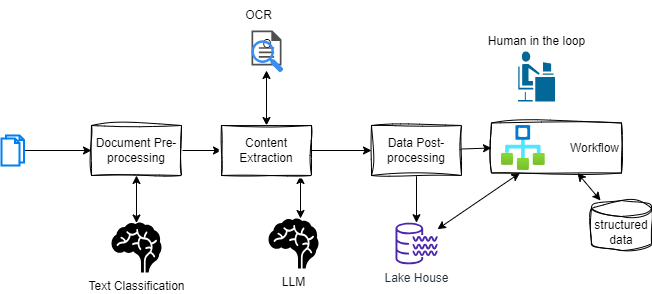

The diagram above was exported from draw.io. Its source (the exported page's mxGraphModel, read from the mxfile embedded in the PNG):
<mxGraphModel dx="616" dy="555" grid="1" gridSize="10" guides="1" tooltips="1" connect="1" arrows="1" fold="1" page="1" pageScale="1" pageWidth="850" pageHeight="1100" math="0" shadow="0">
  <root>
    <mxCell id="0" />
    <mxCell id="1" parent="0" />
    <mxCell id="21" style="edgeStyle=none;html=1;startArrow=classic;startFill=1;" edge="1" parent="1" source="18" target="15">
      <mxGeometry relative="1" as="geometry" />
    </mxCell>
    <mxCell id="23" style="edgeStyle=none;html=1;startArrow=classic;startFill=1;" edge="1" parent="1" source="18" target="22">
      <mxGeometry relative="1" as="geometry" />
    </mxCell>
    <mxCell id="18" value="Workflow" style="whiteSpace=wrap;html=1;align=right;sketch=1;curveFitting=1;jiggle=2;" vertex="1" parent="1">
      <mxGeometry x="570" y="262.5" width="130" height="50" as="geometry" />
    </mxCell>
    <mxCell id="6" style="edgeStyle=none;html=1;entryX=0.5;entryY=0.01;entryDx=0;entryDy=0;entryPerimeter=0;startArrow=classic;startFill=1;" edge="1" parent="1" source="2" target="4">
      <mxGeometry relative="1" as="geometry" />
    </mxCell>
    <mxCell id="9" style="edgeStyle=none;html=1;entryX=0;entryY=0.5;entryDx=0;entryDy=0;startArrow=none;startFill=0;" edge="1" parent="1" source="2" target="8">
      <mxGeometry relative="1" as="geometry" />
    </mxCell>
    <mxCell id="2" value="Document Pre-processing" style="whiteSpace=wrap;html=1;sketch=1;curveFitting=1;jiggle=2;" vertex="1" parent="1">
      <mxGeometry x="170" y="265" width="90" height="50" as="geometry" />
    </mxCell>
    <mxCell id="5" style="edgeStyle=none;html=1;" edge="1" parent="1" source="3" target="2">
      <mxGeometry relative="1" as="geometry" />
    </mxCell>
    <mxCell id="3" value="" style="html=1;verticalLabelPosition=bottom;align=center;labelBackgroundColor=#ffffff;verticalAlign=top;strokeWidth=2;strokeColor=#0080F0;shadow=0;dashed=0;shape=mxgraph.ios7.icons.documents;" vertex="1" parent="1">
      <mxGeometry x="80" y="275" width="22.5" height="30" as="geometry" />
    </mxCell>
    <mxCell id="4" value="Text Classification" style="shape=mxgraph.signs.healthcare.brain;html=1;pointerEvents=1;fillColor=#000000;strokeColor=none;verticalLabelPosition=bottom;verticalAlign=top;align=center;" vertex="1" parent="1">
      <mxGeometry x="190" y="362" width="50" height="50" as="geometry" />
    </mxCell>
    <mxCell id="10" style="edgeStyle=none;html=1;startArrow=classic;startFill=1;" edge="1" parent="1" source="8">
      <mxGeometry relative="1" as="geometry">
        <mxPoint x="345" y="210" as="targetPoint" />
      </mxGeometry>
    </mxCell>
    <mxCell id="12" style="edgeStyle=none;html=1;entryX=0.64;entryY=0;entryDx=0;entryDy=0;entryPerimeter=0;startArrow=classic;startFill=1;exitX=0.878;exitY=1;exitDx=0;exitDy=0;exitPerimeter=0;" edge="1" parent="1" source="8" target="11">
      <mxGeometry relative="1" as="geometry" />
    </mxCell>
    <mxCell id="14" style="edgeStyle=none;html=1;entryX=0;entryY=0.5;entryDx=0;entryDy=0;startArrow=none;startFill=0;" edge="1" parent="1" source="8" target="13">
      <mxGeometry relative="1" as="geometry" />
    </mxCell>
    <mxCell id="8" value="Content Extraction" style="whiteSpace=wrap;html=1;sketch=1;curveFitting=1;jiggle=2;" vertex="1" parent="1">
      <mxGeometry x="300" y="265" width="90" height="50" as="geometry" />
    </mxCell>
    <mxCell id="11" value="LLM" style="shape=mxgraph.signs.healthcare.brain;html=1;pointerEvents=1;fillColor=#000000;strokeColor=none;verticalLabelPosition=bottom;verticalAlign=top;align=center;" vertex="1" parent="1">
      <mxGeometry x="347" y="358" width="50" height="50" as="geometry" />
    </mxCell>
    <mxCell id="16" style="edgeStyle=none;html=1;startArrow=none;startFill=0;" edge="1" parent="1" source="13" target="15">
      <mxGeometry relative="1" as="geometry" />
    </mxCell>
    <mxCell id="20" style="edgeStyle=none;html=1;entryX=0;entryY=0.5;entryDx=0;entryDy=0;startArrow=none;startFill=0;" edge="1" parent="1" source="13" target="18">
      <mxGeometry relative="1" as="geometry" />
    </mxCell>
    <mxCell id="13" value="Data Post-processing" style="whiteSpace=wrap;html=1;sketch=1;curveFitting=1;jiggle=2;" vertex="1" parent="1">
      <mxGeometry x="450" y="265" width="90" height="50" as="geometry" />
    </mxCell>
    <mxCell id="15" value="Lake House" style="sketch=0;outlineConnect=0;fontColor=#232F3E;gradientColor=none;fillColor=#4D27AA;strokeColor=none;dashed=0;verticalLabelPosition=bottom;verticalAlign=top;align=center;html=1;fontSize=12;fontStyle=0;aspect=fixed;pointerEvents=1;shape=mxgraph.aws4.data_lake_resource_icon;" vertex="1" parent="1">
      <mxGeometry x="474" y="362" width="42" height="42" as="geometry" />
    </mxCell>
    <mxCell id="17" value="" style="aspect=fixed;html=1;points=[];align=center;image;fontSize=12;image=img/lib/azure2/general/Workflow.svg;" vertex="1" parent="1">
      <mxGeometry x="580" y="265" width="43.71" height="45" as="geometry" />
    </mxCell>
    <mxCell id="19" value="Human in the loop" style="shape=mxgraph.cisco.people.androgenous_person;html=1;pointerEvents=1;dashed=0;fillColor=#036897;strokeColor=#ffffff;strokeWidth=2;verticalLabelPosition=top;verticalAlign=bottom;align=center;outlineConnect=0;labelPosition=center;" vertex="1" parent="1">
      <mxGeometry x="595.5" y="190" width="39" height="52" as="geometry" />
    </mxCell>
    <mxCell id="22" value="structured data" style="shape=cylinder3;whiteSpace=wrap;html=1;boundedLbl=1;backgroundOutline=1;size=8;sketch=1;curveFitting=1;jiggle=2;" vertex="1" parent="1">
      <mxGeometry x="670" y="340" width="60" height="50" as="geometry" />
    </mxCell>
    <mxCell id="26" value="O" style="group" vertex="1" connectable="0" parent="1">
      <mxGeometry x="330" y="170" width="31.900000000000006" height="42" as="geometry" />
    </mxCell>
    <mxCell id="24" value="" style="sketch=0;pointerEvents=1;shadow=0;dashed=0;html=1;strokeColor=none;fillColor=#505050;labelPosition=center;verticalLabelPosition=bottom;verticalAlign=top;outlineConnect=0;align=center;shape=mxgraph.office.concepts.document;" vertex="1" parent="26">
      <mxGeometry width="30" height="35" as="geometry" />
    </mxCell>
    <mxCell id="25" value="" style="sketch=0;html=1;aspect=fixed;strokeColor=none;shadow=0;align=center;verticalAlign=top;fillColor=#3B8DF1;shape=mxgraph.gcp2.search" vertex="1" parent="26">
      <mxGeometry y="9.780000000000001" width="31.9" height="32.22" as="geometry" />
    </mxCell>
    <mxCell id="27" value="OCR" style="text;html=1;align=center;verticalAlign=middle;resizable=0;points=[];autosize=1;strokeColor=none;fillColor=none;" vertex="1" parent="1">
      <mxGeometry x="311.9" y="140" width="50" height="30" as="geometry" />
    </mxCell>
  </root>
</mxGraphModel>